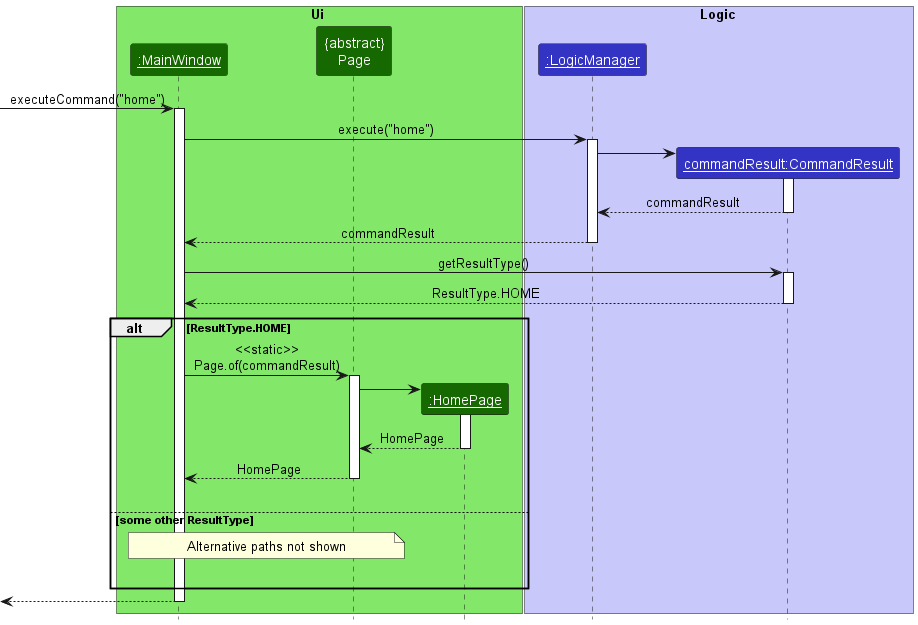

The diagram above was rendered by PlantUML. Its source (embedded in the PNG):
@startuml
!include style.puml

box Ui UI_COLOR_T1
participant "__:MainWindow__" as MainWindow UI_COLOR_T3
participant "{abstract}\nPage" as Page UI_COLOR_T3
participant "__:HomePage__" as HomePage UI_COLOR_T3

end box
box Logic LOGIC_COLOR_T1
participant "__:LogicManager__" as LogicManager LOGIC_COLOR
participant "__commandResult:CommandResult__" as CommandResult LOGIC_COLOR
end box

[-> MainWindow : executeCommand("home")
activate MainWindow

MainWindow -> LogicManager : execute("home")
activate LogicManager

create CommandResult
LogicManager -> CommandResult
activate CommandResult

CommandResult --> LogicManager : commandResult
deactivate CommandResult

LogicManager --> MainWindow : commandResult
deactivate LogicManager

MainWindow-> CommandResult : getResultType()
activate CommandResult

CommandResult --> MainWindow :  ResultType.HOME
deactivate

alt ResultType.HOME
MainWindow -> Page : <<static>>\nPage.of(commandResult)
activate Page

create HomePage
Page -> HomePage
activate HomePage

HomePage --> Page : HomePage
deactivate HomePage

Page --> MainWindow : HomePage
deactivate Page
|||
else some other ResultType

note over MainWindow, Page: Alternative paths not shown
|||

end

[<--MainWindow 
deactivate MainWindow

@enduml